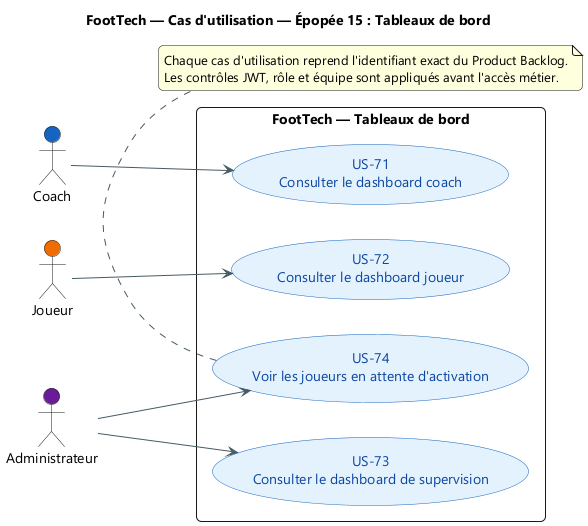

The diagram above was rendered by PlantUML. Its source (embedded in the PNG):
@startuml
title FootTech — Cas d'utilisation — Épopée 15 : Tableaux de bord
skinparam backgroundColor #FFFFFF
skinparam defaultFontName "Segoe UI"
skinparam shadowing false
skinparam ArrowColor #455A64
skinparam packageStyle rectangle
skinparam roundcorner 10

left to right direction
skinparam usecase {
  BackgroundColor #E3F2FD
  BorderColor #1565C0
  FontColor #0D47A1
}
actor "Coach" as COACH #1565C0
actor "Joueur" as JOUEUR #EF6C00
actor "Administrateur" as ADMIN #6A1B9A
rectangle "FootTech — Tableaux de bord" {
  usecase "US-71\nConsulter le dashboard coach" as US71
  usecase "US-72\nConsulter le dashboard joueur" as US72
  usecase "US-73\nConsulter le dashboard de supervision" as US73
  usecase "US-74\nVoir les joueurs en attente d'activation" as US74
}
COACH --> US71
JOUEUR --> US72
ADMIN --> US73
ADMIN --> US74

note bottom
  Chaque cas d'utilisation reprend l'identifiant exact du Product Backlog.
  Les contrôles JWT, rôle et équipe sont appliqués avant l'accès métier.
end note
@enduml